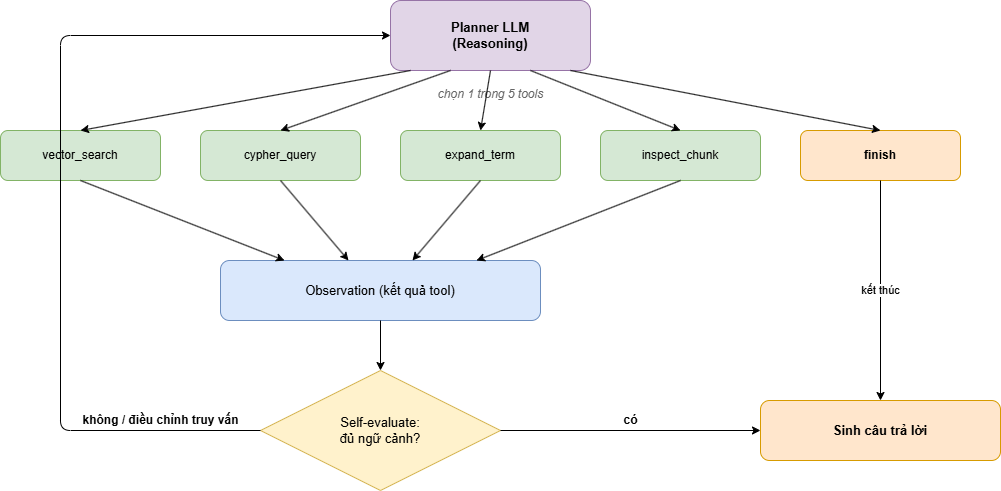

The diagram above was exported from draw.io. Its source (the exported page's mxGraphModel, read from the mxfile embedded in the PNG):
<mxGraphModel dx="2046" dy="1140" grid="1" gridSize="10" guides="1" tooltips="1" connect="1" arrows="1" fold="1" page="1" pageScale="1" pageWidth="1100" pageHeight="800" math="0" shadow="0">
  <root>
    <mxCell id="0" />
    <mxCell id="1" parent="0" />
    <mxCell id="f36_planner" parent="1" style="rounded=1;whiteSpace=wrap;html=1;fillColor=#e1d5e7;strokeColor=#9673a6;fontSize=13;fontStyle=1;" value="Planner LLM&#10;(Reasoning)" vertex="1">
      <mxGeometry height="70" width="200" x="450" y="80" as="geometry" />
    </mxCell>
    <mxCell id="f36_choose" parent="1" style="text;html=1;align=center;fontSize=12;fontStyle=2;fontColor=#666666;" value="chọn 1 trong 5 tools" vertex="1">
      <mxGeometry height="20" width="200" x="450" y="160" as="geometry" />
    </mxCell>
    <mxCell id="f36_t1" parent="1" style="rounded=1;whiteSpace=wrap;html=1;fillColor=#d5e8d4;strokeColor=#82b366;fontSize=12;" value="vector_search" vertex="1">
      <mxGeometry height="50" width="160" x="60" y="210" as="geometry" />
    </mxCell>
    <mxCell id="f36_t2" parent="1" style="rounded=1;whiteSpace=wrap;html=1;fillColor=#d5e8d4;strokeColor=#82b366;fontSize=12;" value="cypher_query" vertex="1">
      <mxGeometry height="50" width="160" x="260" y="210" as="geometry" />
    </mxCell>
    <mxCell id="f36_t3" parent="1" style="rounded=1;whiteSpace=wrap;html=1;fillColor=#d5e8d4;strokeColor=#82b366;fontSize=12;" value="expand_term" vertex="1">
      <mxGeometry height="50" width="160" x="460" y="210" as="geometry" />
    </mxCell>
    <mxCell id="f36_t4" parent="1" style="rounded=1;whiteSpace=wrap;html=1;fillColor=#d5e8d4;strokeColor=#82b366;fontSize=12;" value="inspect_chunk" vertex="1">
      <mxGeometry height="50" width="160" x="660" y="210" as="geometry" />
    </mxCell>
    <mxCell id="f36_t5" parent="1" style="rounded=1;whiteSpace=wrap;html=1;fillColor=#ffe6cc;strokeColor=#d79b00;fontSize=12;fontStyle=1;" value="finish" vertex="1">
      <mxGeometry height="50" width="160" x="860" y="210" as="geometry" />
    </mxCell>
    <mxCell id="f36_obs" parent="1" style="rounded=1;whiteSpace=wrap;html=1;fillColor=#dae8fc;strokeColor=#6c8ebf;fontSize=13;" value="Observation (kết quả tool)" vertex="1">
      <mxGeometry height="60" width="320" x="280" y="340" as="geometry" />
    </mxCell>
    <mxCell id="f36_eval" parent="1" style="rhombus;whiteSpace=wrap;html=1;fillColor=#fff2cc;strokeColor=#d6b656;fontSize=13;" value="Self-evaluate:&#10;đủ ngữ cảnh?" vertex="1">
      <mxGeometry height="120" width="240" x="320" y="450" as="geometry" />
    </mxCell>
    <mxCell id="f36_answer" parent="1" style="rounded=1;whiteSpace=wrap;html=1;fillColor=#ffe6cc;strokeColor=#d79b00;fontSize=13;fontStyle=1;" value="Sinh câu trả lời" vertex="1">
      <mxGeometry height="60" width="240" x="820" y="480" as="geometry" />
    </mxCell>
    <mxCell id="f36_ep" edge="1" parent="1" source="f36_planner" style="endArrow=classic;html=1;exitX=0.1;exitY=1;entryX=0.5;entryY=0;" target="f36_t1">
      <mxGeometry relative="1" as="geometry" />
    </mxCell>
    <mxCell id="f36_e_t2" edge="1" parent="1" source="f36_planner" style="endArrow=classic;html=1;exitX=0.3;exitY=1;entryX=0.5;entryY=0;" target="f36_t2">
      <mxGeometry relative="1" as="geometry" />
    </mxCell>
    <mxCell id="f36_e_t3" edge="1" parent="1" source="f36_planner" style="endArrow=classic;html=1;exitX=0.5;exitY=1;entryX=0.5;entryY=0;" target="f36_t3">
      <mxGeometry relative="1" as="geometry" />
    </mxCell>
    <mxCell id="f36_e_t4" edge="1" parent="1" source="f36_planner" style="endArrow=classic;html=1;exitX=0.7;exitY=1;entryX=0.5;entryY=0;" target="f36_t4">
      <mxGeometry relative="1" as="geometry" />
    </mxCell>
    <mxCell id="f36_e_t5" edge="1" parent="1" source="f36_planner" style="endArrow=classic;html=1;exitX=0.9;exitY=1;entryX=0.5;entryY=0;" target="f36_t5">
      <mxGeometry relative="1" as="geometry" />
    </mxCell>
    <mxCell id="f36_eo1" edge="1" parent="1" source="f36_t1" style="endArrow=classic;html=1;exitX=0.5;exitY=1;entryX=0.2;entryY=0;" target="f36_obs">
      <mxGeometry relative="1" as="geometry" />
    </mxCell>
    <mxCell id="f36_eo2" edge="1" parent="1" source="f36_t2" style="endArrow=classic;html=1;exitX=0.5;exitY=1;entryX=0.4;entryY=0;" target="f36_obs">
      <mxGeometry relative="1" as="geometry" />
    </mxCell>
    <mxCell id="f36_eo3" edge="1" parent="1" source="f36_t3" style="endArrow=classic;html=1;exitX=0.5;exitY=1;entryX=0.6;entryY=0;" target="f36_obs">
      <mxGeometry relative="1" as="geometry" />
    </mxCell>
    <mxCell id="f36_eo4" edge="1" parent="1" source="f36_t4" style="endArrow=classic;html=1;exitX=0.5;exitY=1;entryX=0.8;entryY=0;" target="f36_obs">
      <mxGeometry relative="1" as="geometry" />
    </mxCell>
    <mxCell id="f36_ef" edge="1" parent="1" source="f36_t5" style="endArrow=classic;html=1;fontSize=11;labelBackgroundColor=#ffffff;" target="f36_answer" value="kết thúc">
      <mxGeometry relative="1" as="geometry" />
    </mxCell>
    <mxCell id="f36_eob_eval" edge="1" parent="1" source="f36_obs" style="endArrow=classic;html=1;" target="f36_eval">
      <mxGeometry relative="1" as="geometry" />
    </mxCell>
    <mxCell id="f36_eyes" edge="1" parent="1" source="f36_eval" style="endArrow=classic;html=1;fontSize=12;labelBackgroundColor=#ffffff;fontStyle=1;" target="f36_answer" value="có">
      <mxGeometry relative="1" y="10" as="geometry">
        <mxPoint as="offset" />
      </mxGeometry>
    </mxCell>
    <mxCell id="f36_eno" edge="1" parent="1" source="f36_eval" style="endArrow=classic;html=1;fontSize=12;labelBackgroundColor=#ffffff;fontStyle=1;exitX=0;exitY=0.5;entryX=0;entryY=0.5;entryDx=0;entryDy=0;" target="f36_planner" value="không / điều chỉnh truy vấn">
      <mxGeometry relative="1" x="-0.7838" y="-10" as="geometry">
        <mxPoint as="offset" />
        <Array as="points">
          <mxPoint x="120" y="510" />
          <mxPoint x="120" y="115" />
        </Array>
      </mxGeometry>
    </mxCell>
  </root>
</mxGraphModel>